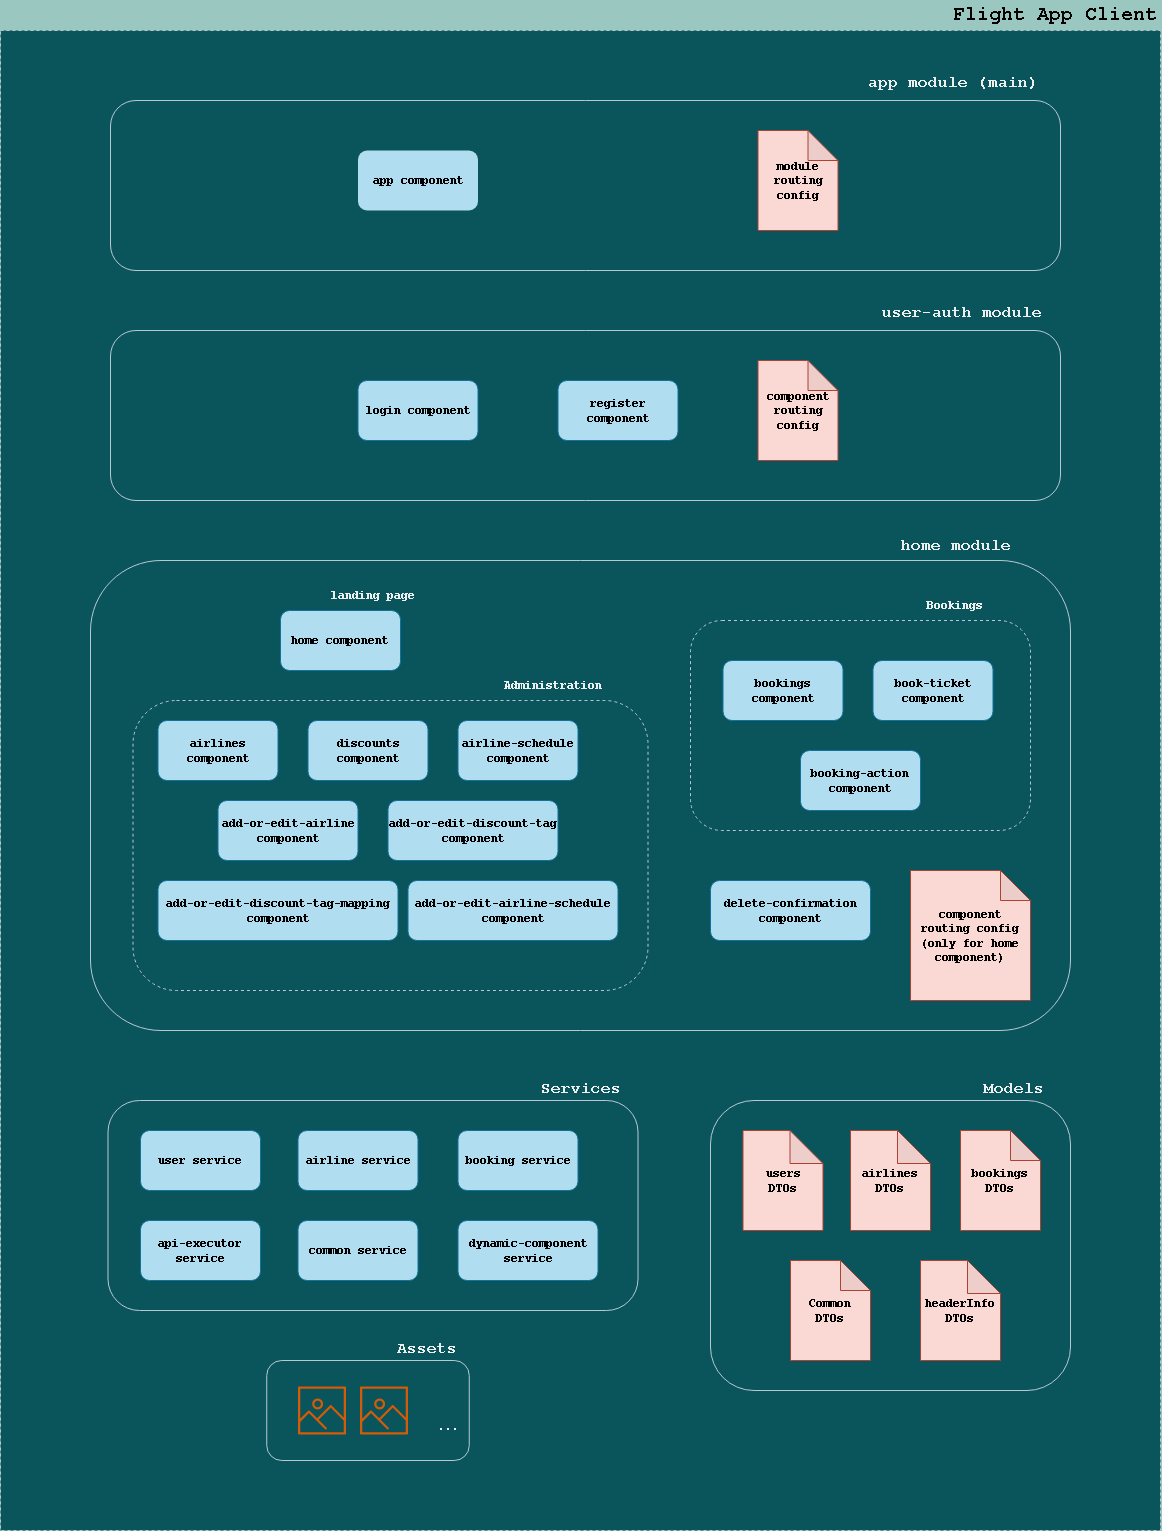

The diagram above was exported from draw.io. Its source (the exported page's mxGraphModel, read from the mxfile embedded in the PNG):
<mxGraphModel dx="1214" dy="686" grid="0" gridSize="10" guides="1" tooltips="1" connect="1" arrows="1" fold="1" page="1" pageScale="1" pageWidth="400" pageHeight="400" background="#9AC7BF" math="0" shadow="0">
  <root>
    <mxCell id="0" />
    <mxCell id="1" parent="0" />
    <mxCell id="_M3ftv0PW1fT8vtKgyiw-3" value="" style="rounded=0;whiteSpace=wrap;html=1;shadow=0;glass=0;dashed=1;fontFamily=Courier New;fontStyle=1;fillColor=#09555B;strokeColor=#BAC8D3;fontSize=12;fontColor=#EEEEEE;" vertex="1" parent="1">
      <mxGeometry x="-190" y="-100" width="1160" height="1500" as="geometry" />
    </mxCell>
    <mxCell id="_M3ftv0PW1fT8vtKgyiw-4" value="" style="rounded=1;whiteSpace=wrap;html=1;fontFamily=Courier New;fontStyle=1;fontSize=12;fillColor=#09555B;strokeColor=#BAC8D3;fontColor=#EEEEEE;" vertex="1" parent="1">
      <mxGeometry x="-80" y="200" width="950" height="170" as="geometry" />
    </mxCell>
    <mxCell id="_M3ftv0PW1fT8vtKgyiw-9" value="&lt;p style=&quot;font-size: 12px;&quot;&gt;login component&lt;/p&gt;" style="rounded=1;whiteSpace=wrap;html=1;fontFamily=Courier New;fontStyle=1;fillColor=#b1ddf0;strokeColor=#10739e;fontSize=12;" vertex="1" parent="1">
      <mxGeometry x="167.5" y="250" width="120" height="60" as="geometry" />
    </mxCell>
    <mxCell id="_M3ftv0PW1fT8vtKgyiw-11" value="register component" style="rounded=1;whiteSpace=wrap;html=1;fontFamily=Courier New;fontStyle=1;fillColor=#b1ddf0;strokeColor=#10739e;fontColor=default;fontSize=12;" vertex="1" parent="1">
      <mxGeometry x="367.5" y="250" width="120" height="60" as="geometry" />
    </mxCell>
    <mxCell id="_M3ftv0PW1fT8vtKgyiw-13" value="component routing config" style="shape=note;whiteSpace=wrap;html=1;backgroundOutline=1;darkOpacity=0.05;fontFamily=Courier New;fontStyle=1;fillColor=#fad9d5;strokeColor=#ae4132;fontSize=12;rounded=1;" vertex="1" parent="1">
      <mxGeometry x="567.5" y="230" width="80" height="100" as="geometry" />
    </mxCell>
    <mxCell id="_M3ftv0PW1fT8vtKgyiw-14" value="user-auth module" style="text;html=1;strokeColor=none;fillColor=none;align=center;verticalAlign=middle;whiteSpace=wrap;rounded=0;fontFamily=Courier New;fontStyle=1;fontSize=16;fontColor=#EEEEEE;" vertex="1" parent="1">
      <mxGeometry x="682.5" y="168" width="177" height="30" as="geometry" />
    </mxCell>
    <mxCell id="_M3ftv0PW1fT8vtKgyiw-15" value="&lt;font style=&quot;font-size: 20px;&quot;&gt;Flight App Client&lt;/font&gt;" style="text;html=1;align=center;verticalAlign=middle;resizable=0;points=[];autosize=1;strokeColor=none;fillColor=none;fontFamily=Courier New;fontStyle=1;fontSize=20;fontColor=#000000;" vertex="1" parent="1">
      <mxGeometry x="757" y="-130" width="214" height="28" as="geometry" />
    </mxCell>
    <mxCell id="_M3ftv0PW1fT8vtKgyiw-19" value="" style="rounded=1;whiteSpace=wrap;html=1;fontFamily=Courier New;fontStyle=1;fontSize=12;fillColor=#09555B;strokeColor=#BAC8D3;fontColor=#EEEEEE;" vertex="1" parent="1">
      <mxGeometry x="-100" y="430" width="980" height="470" as="geometry" />
    </mxCell>
    <mxCell id="_M3ftv0PW1fT8vtKgyiw-21" value="home component" style="rounded=1;whiteSpace=wrap;html=1;shadow=0;glass=0;fontFamily=Courier New;fontStyle=1;fillColor=#b1ddf0;strokeColor=#10739e;fontSize=12;fontColor=default;" vertex="1" parent="1">
      <mxGeometry x="90" y="480" width="120" height="60" as="geometry" />
    </mxCell>
    <mxCell id="_M3ftv0PW1fT8vtKgyiw-34" value="" style="rounded=1;whiteSpace=wrap;html=1;shadow=0;glass=0;fontFamily=Courier New;dashed=1;fontStyle=1;fontSize=12;fillColor=#09555B;strokeColor=#BAC8D3;fontColor=#EEEEEE;" vertex="1" parent="1">
      <mxGeometry x="-57.5" y="570" width="515" height="290" as="geometry" />
    </mxCell>
    <mxCell id="_M3ftv0PW1fT8vtKgyiw-22" value="airlines component" style="rounded=1;whiteSpace=wrap;html=1;shadow=0;glass=0;fontFamily=Courier New;fontStyle=1;fillColor=#b1ddf0;strokeColor=#10739e;fontSize=12;fontColor=default;" vertex="1" parent="1">
      <mxGeometry x="-32.5" y="590" width="120" height="60" as="geometry" />
    </mxCell>
    <mxCell id="_M3ftv0PW1fT8vtKgyiw-28" value="discounts component" style="rounded=1;whiteSpace=wrap;html=1;shadow=0;glass=0;fontFamily=Courier New;fontStyle=1;fillColor=#b1ddf0;strokeColor=#10739e;fontSize=12;fontColor=default;" vertex="1" parent="1">
      <mxGeometry x="117.5" y="590" width="120" height="60" as="geometry" />
    </mxCell>
    <mxCell id="_M3ftv0PW1fT8vtKgyiw-29" value="airline-schedule component" style="rounded=1;whiteSpace=wrap;html=1;shadow=0;glass=0;fontFamily=Courier New;fontStyle=1;fillColor=#b1ddf0;strokeColor=#10739e;fontSize=12;fontColor=default;" vertex="1" parent="1">
      <mxGeometry x="267.5" y="590" width="120" height="60" as="geometry" />
    </mxCell>
    <mxCell id="_M3ftv0PW1fT8vtKgyiw-30" value="add-or-edit-airline component" style="rounded=1;whiteSpace=wrap;html=1;shadow=0;glass=0;fontFamily=Courier New;fontStyle=1;fillColor=#b1ddf0;strokeColor=#10739e;fontSize=12;fontColor=default;" vertex="1" parent="1">
      <mxGeometry x="27.5" y="670" width="140" height="60" as="geometry" />
    </mxCell>
    <mxCell id="_M3ftv0PW1fT8vtKgyiw-31" value="add-or-edit-discount-tag component" style="rounded=1;whiteSpace=wrap;html=1;shadow=0;glass=0;fontFamily=Courier New;fontStyle=1;fillColor=#b1ddf0;strokeColor=#10739e;fontSize=12;fontColor=default;" vertex="1" parent="1">
      <mxGeometry x="197.5" y="670" width="170" height="60" as="geometry" />
    </mxCell>
    <mxCell id="_M3ftv0PW1fT8vtKgyiw-32" value="add-or-edit-discount-tag-mapping component" style="rounded=1;whiteSpace=wrap;html=1;shadow=0;glass=0;fontFamily=Courier New;fontStyle=1;fillColor=#b1ddf0;strokeColor=#10739e;fontSize=12;fontColor=default;" vertex="1" parent="1">
      <mxGeometry x="-32.5" y="750" width="240" height="60" as="geometry" />
    </mxCell>
    <mxCell id="_M3ftv0PW1fT8vtKgyiw-33" value="add-or-edit-airline-schedule component" style="rounded=1;whiteSpace=wrap;html=1;shadow=0;glass=0;fontFamily=Courier New;fontStyle=1;fillColor=#b1ddf0;strokeColor=#10739e;fontSize=12;fontColor=default;" vertex="1" parent="1">
      <mxGeometry x="217.5" y="750" width="210" height="60" as="geometry" />
    </mxCell>
    <mxCell id="_M3ftv0PW1fT8vtKgyiw-35" value="Administration" style="text;html=1;strokeColor=none;fillColor=none;align=center;verticalAlign=middle;whiteSpace=wrap;rounded=0;shadow=0;glass=0;dashed=1;fontFamily=Courier New;fontStyle=1;fontSize=12;fontColor=#EEEEEE;" vertex="1" parent="1">
      <mxGeometry x="297.5" y="540" width="130" height="30" as="geometry" />
    </mxCell>
    <mxCell id="_M3ftv0PW1fT8vtKgyiw-36" value="" style="rounded=1;whiteSpace=wrap;html=1;shadow=0;glass=0;fontFamily=Courier New;dashed=1;fontStyle=1;fontSize=12;fillColor=#09555B;strokeColor=#BAC8D3;fontColor=#EEEEEE;" vertex="1" parent="1">
      <mxGeometry x="500" y="490" width="340" height="210" as="geometry" />
    </mxCell>
    <mxCell id="_M3ftv0PW1fT8vtKgyiw-38" value="bookings component" style="rounded=1;whiteSpace=wrap;html=1;shadow=0;glass=0;fontFamily=Courier New;fontStyle=1;fillColor=#b1ddf0;strokeColor=#10739e;fontSize=12;fontColor=default;" vertex="1" parent="1">
      <mxGeometry x="532.5" y="530" width="120" height="60" as="geometry" />
    </mxCell>
    <mxCell id="_M3ftv0PW1fT8vtKgyiw-39" value="book-ticket component" style="rounded=1;whiteSpace=wrap;html=1;shadow=0;glass=0;fontFamily=Courier New;fontStyle=1;fillColor=#b1ddf0;strokeColor=#10739e;fontSize=12;fontColor=default;" vertex="1" parent="1">
      <mxGeometry x="682.5" y="530" width="120" height="60" as="geometry" />
    </mxCell>
    <mxCell id="_M3ftv0PW1fT8vtKgyiw-40" value="booking-action component" style="rounded=1;whiteSpace=wrap;html=1;shadow=0;glass=0;fontFamily=Courier New;fontStyle=1;fillColor=#b1ddf0;strokeColor=#10739e;fontSize=12;fontColor=default;" vertex="1" parent="1">
      <mxGeometry x="610" y="620" width="120" height="60" as="geometry" />
    </mxCell>
    <mxCell id="_M3ftv0PW1fT8vtKgyiw-41" value="delete-confirmation component" style="rounded=1;whiteSpace=wrap;html=1;shadow=0;glass=0;fontFamily=Courier New;fontStyle=1;fillColor=#b1ddf0;strokeColor=#10739e;fontSize=12;fontColor=default;" vertex="1" parent="1">
      <mxGeometry x="520" y="750" width="160" height="60" as="geometry" />
    </mxCell>
    <mxCell id="_M3ftv0PW1fT8vtKgyiw-42" value="component routing config (only for home component)" style="shape=note;whiteSpace=wrap;html=1;backgroundOutline=1;darkOpacity=0.05;fontFamily=Courier New;fontStyle=1;fillColor=#fad9d5;strokeColor=#ae4132;fontSize=12;" vertex="1" parent="1">
      <mxGeometry x="720" y="740" width="120" height="130" as="geometry" />
    </mxCell>
    <mxCell id="_M3ftv0PW1fT8vtKgyiw-45" value="Bookings" style="text;html=1;strokeColor=none;fillColor=none;align=center;verticalAlign=middle;whiteSpace=wrap;rounded=0;shadow=0;glass=0;dashed=1;fontFamily=Courier New;fontStyle=1;fontSize=12;fontColor=#EEEEEE;" vertex="1" parent="1">
      <mxGeometry x="700" y="460" width="130" height="30" as="geometry" />
    </mxCell>
    <mxCell id="_M3ftv0PW1fT8vtKgyiw-46" value="landing page" style="text;html=1;strokeColor=none;fillColor=none;align=center;verticalAlign=middle;whiteSpace=wrap;rounded=0;shadow=0;glass=0;dashed=1;fontFamily=Courier New;fontStyle=1;fontSize=12;fontColor=#EEEEEE;" vertex="1" parent="1">
      <mxGeometry x="117.5" y="450" width="130" height="30" as="geometry" />
    </mxCell>
    <mxCell id="_M3ftv0PW1fT8vtKgyiw-48" value="" style="rounded=1;whiteSpace=wrap;html=1;fontFamily=Courier New;fontStyle=1;fontSize=12;fillColor=#09555B;strokeColor=#BAC8D3;fontColor=#EEEEEE;" vertex="1" parent="1">
      <mxGeometry x="-82.5" y="970" width="530" height="210" as="geometry" />
    </mxCell>
    <mxCell id="_M3ftv0PW1fT8vtKgyiw-51" value="home module" style="text;html=1;align=center;verticalAlign=middle;resizable=0;points=[];autosize=1;strokeColor=none;fillColor=none;fontFamily=Courier New;fontStyle=1;fontSize=16;fontColor=#EEEEEE;" vertex="1" parent="1">
      <mxGeometry x="705" y="404" width="120" height="23" as="geometry" />
    </mxCell>
    <mxCell id="_M3ftv0PW1fT8vtKgyiw-52" value="user service" style="rounded=1;whiteSpace=wrap;html=1;shadow=0;glass=0;fontFamily=Courier New;fontStyle=1;fillColor=#b1ddf0;strokeColor=#10739e;fontSize=12;fontColor=default;" vertex="1" parent="1">
      <mxGeometry x="-50" y="1000" width="120" height="60" as="geometry" />
    </mxCell>
    <mxCell id="_M3ftv0PW1fT8vtKgyiw-53" value="Services" style="text;html=1;align=center;verticalAlign=middle;resizable=0;points=[];autosize=1;strokeColor=none;fillColor=none;fontFamily=Courier New;fontStyle=1;fontSize=16;fontColor=#EEEEEE;" vertex="1" parent="1">
      <mxGeometry x="345" y="947" width="90" height="23" as="geometry" />
    </mxCell>
    <mxCell id="_M3ftv0PW1fT8vtKgyiw-54" value="airline service" style="rounded=1;whiteSpace=wrap;html=1;shadow=0;glass=0;fontFamily=Courier New;fontStyle=1;fillColor=#b1ddf0;strokeColor=#10739e;fontSize=12;fontColor=default;" vertex="1" parent="1">
      <mxGeometry x="107.5" y="1000" width="120" height="60" as="geometry" />
    </mxCell>
    <mxCell id="_M3ftv0PW1fT8vtKgyiw-55" value="booking service" style="rounded=1;whiteSpace=wrap;html=1;shadow=0;glass=0;fontFamily=Courier New;fontStyle=1;fillColor=#b1ddf0;strokeColor=#10739e;fontSize=12;fontColor=default;" vertex="1" parent="1">
      <mxGeometry x="267.5" y="1000" width="120" height="60" as="geometry" />
    </mxCell>
    <mxCell id="_M3ftv0PW1fT8vtKgyiw-56" value="api-executor service" style="rounded=1;whiteSpace=wrap;html=1;shadow=0;glass=0;fontFamily=Courier New;fontStyle=1;fillColor=#b1ddf0;strokeColor=#10739e;fontSize=12;fontColor=default;" vertex="1" parent="1">
      <mxGeometry x="-50" y="1090" width="120" height="60" as="geometry" />
    </mxCell>
    <mxCell id="_M3ftv0PW1fT8vtKgyiw-57" value="common service" style="rounded=1;whiteSpace=wrap;html=1;shadow=0;glass=0;fontFamily=Courier New;fontStyle=1;fillColor=#b1ddf0;strokeColor=#10739e;fontSize=12;fontColor=default;" vertex="1" parent="1">
      <mxGeometry x="107.5" y="1090" width="120" height="60" as="geometry" />
    </mxCell>
    <mxCell id="_M3ftv0PW1fT8vtKgyiw-58" value="dynamic-component service" style="rounded=1;whiteSpace=wrap;html=1;shadow=0;glass=0;fontFamily=Courier New;fontStyle=1;fillColor=#b1ddf0;strokeColor=#10739e;fontSize=12;fontColor=default;" vertex="1" parent="1">
      <mxGeometry x="267.5" y="1090" width="140" height="60" as="geometry" />
    </mxCell>
    <mxCell id="_M3ftv0PW1fT8vtKgyiw-59" value="" style="rounded=1;whiteSpace=wrap;html=1;fontFamily=Courier New;fontStyle=1;fontSize=12;fillColor=#09555B;strokeColor=#BAC8D3;fontColor=#EEEEEE;" vertex="1" parent="1">
      <mxGeometry x="520" y="970" width="360" height="290" as="geometry" />
    </mxCell>
    <mxCell id="_M3ftv0PW1fT8vtKgyiw-61" value="Models" style="text;html=1;align=center;verticalAlign=middle;resizable=0;points=[];autosize=1;strokeColor=none;fillColor=none;fontFamily=Courier New;fontStyle=1;fontSize=16;fontColor=#EEEEEE;" vertex="1" parent="1">
      <mxGeometry x="788" y="947" width="70" height="23" as="geometry" />
    </mxCell>
    <mxCell id="_M3ftv0PW1fT8vtKgyiw-62" value="airlines DTOs" style="shape=note;whiteSpace=wrap;html=1;backgroundOutline=1;darkOpacity=0.05;rounded=1;shadow=0;glass=0;fontFamily=Courier New;size=33;fontStyle=1;fillColor=#fad9d5;strokeColor=#ae4132;fontSize=12;" vertex="1" parent="1">
      <mxGeometry x="660" y="1000" width="80" height="100" as="geometry" />
    </mxCell>
    <mxCell id="_M3ftv0PW1fT8vtKgyiw-63" value="bookings DTOs" style="shape=note;whiteSpace=wrap;html=1;backgroundOutline=1;darkOpacity=0.05;rounded=1;shadow=0;glass=0;fontFamily=Courier New;fontStyle=1;fillColor=#fad9d5;strokeColor=#ae4132;fontSize=12;" vertex="1" parent="1">
      <mxGeometry x="770" y="1000" width="80" height="100" as="geometry" />
    </mxCell>
    <mxCell id="_M3ftv0PW1fT8vtKgyiw-65" value="Common&lt;br style=&quot;font-size: 12px;&quot;&gt;DTOs" style="shape=note;whiteSpace=wrap;html=1;backgroundOutline=1;darkOpacity=0.05;rounded=1;shadow=0;glass=0;fontFamily=Courier New;fontStyle=1;fillColor=#fad9d5;strokeColor=#ae4132;fontSize=12;" vertex="1" parent="1">
      <mxGeometry x="600" y="1130" width="80" height="100" as="geometry" />
    </mxCell>
    <mxCell id="_M3ftv0PW1fT8vtKgyiw-66" value="users&lt;br style=&quot;font-size: 12px;&quot;&gt;DTOs" style="shape=note;whiteSpace=wrap;html=1;backgroundOutline=1;darkOpacity=0.05;rounded=1;shadow=0;glass=0;fontFamily=Courier New;size=33;fontStyle=1;fillColor=#fad9d5;strokeColor=#ae4132;fontSize=12;" vertex="1" parent="1">
      <mxGeometry x="552.5" y="1000" width="80" height="100" as="geometry" />
    </mxCell>
    <mxCell id="_M3ftv0PW1fT8vtKgyiw-67" value="headerInfo DTOs" style="shape=note;whiteSpace=wrap;html=1;backgroundOutline=1;darkOpacity=0.05;rounded=1;shadow=0;glass=0;fontFamily=Courier New;size=33;fontStyle=1;fillColor=#fad9d5;strokeColor=#ae4132;fontSize=12;" vertex="1" parent="1">
      <mxGeometry x="730" y="1130" width="80" height="100" as="geometry" />
    </mxCell>
    <mxCell id="_M3ftv0PW1fT8vtKgyiw-68" value="" style="rounded=1;whiteSpace=wrap;html=1;fontFamily=Courier New;fontStyle=1;fontSize=12;fillColor=#09555B;strokeColor=#BAC8D3;fontColor=#EEEEEE;" vertex="1" parent="1">
      <mxGeometry x="76.25" y="1230" width="202.5" height="100" as="geometry" />
    </mxCell>
    <mxCell id="_M3ftv0PW1fT8vtKgyiw-73" value="Assets" style="text;html=1;align=center;verticalAlign=middle;resizable=0;points=[];autosize=1;strokeColor=none;fillColor=none;fontFamily=Courier New;fontStyle=1;fontSize=16;fontColor=#EEEEEE;" vertex="1" parent="1">
      <mxGeometry x="201" y="1207" width="70" height="23" as="geometry" />
    </mxCell>
    <mxCell id="_M3ftv0PW1fT8vtKgyiw-74" value="..." style="text;html=1;align=center;verticalAlign=middle;resizable=0;points=[];autosize=1;strokeColor=none;fillColor=none;fontFamily=Courier New;fontStyle=1;fontSize=12;fontColor=#EEEEEE;" vertex="1" parent="1">
      <mxGeometry x="242.25" y="1287" width="31" height="18" as="geometry" />
    </mxCell>
    <mxCell id="_M3ftv0PW1fT8vtKgyiw-75" value="" style="rounded=1;whiteSpace=wrap;html=1;fontFamily=Courier New;fontStyle=1;fontSize=12;fillColor=#09555B;strokeColor=#BAC8D3;fontColor=#EEEEEE;labelBackgroundColor=none;sketch=0;shadow=0;glass=0;" vertex="1" parent="1">
      <mxGeometry x="-80" y="-30" width="950" height="170" as="geometry" />
    </mxCell>
    <mxCell id="_M3ftv0PW1fT8vtKgyiw-76" value="&lt;p style=&quot;font-size: 12px;&quot;&gt;app component&lt;/p&gt;" style="rounded=1;whiteSpace=wrap;html=1;fontFamily=Courier New;fontStyle=1;fillColor=#B1DDF0;strokeColor=none;fontSize=12;" vertex="1" parent="1">
      <mxGeometry x="167.5" y="20" width="120" height="60" as="geometry" />
    </mxCell>
    <mxCell id="_M3ftv0PW1fT8vtKgyiw-78" value="module routing config" style="shape=note;whiteSpace=wrap;html=1;backgroundOutline=1;darkOpacity=0.05;fontFamily=Courier New;fontStyle=1;fillColor=#fad9d5;strokeColor=#ae4132;fontSize=12;" vertex="1" parent="1">
      <mxGeometry x="567.5" width="80" height="100" as="geometry" />
    </mxCell>
    <mxCell id="_M3ftv0PW1fT8vtKgyiw-79" value="app module (main)" style="text;html=1;strokeColor=none;fillColor=none;align=center;verticalAlign=middle;whiteSpace=wrap;rounded=0;fontFamily=Courier New;fontStyle=1;fontSize=16;fontColor=#EEEEEE;" vertex="1" parent="1">
      <mxGeometry x="670" y="-62" width="185" height="30" as="geometry" />
    </mxCell>
    <mxCell id="_M3ftv0PW1fT8vtKgyiw-80" value="" style="outlineConnect=0;fontColor=#232F3E;gradientColor=none;fillColor=#D45B07;strokeColor=none;dashed=0;verticalLabelPosition=bottom;verticalAlign=top;align=center;html=1;fontSize=12;fontStyle=1;aspect=fixed;pointerEvents=1;shape=mxgraph.aws4.container_registry_image;rounded=0;fontFamily=Courier New;" vertex="1" parent="1">
      <mxGeometry x="107.5" y="1256" width="48" height="48" as="geometry" />
    </mxCell>
    <mxCell id="_M3ftv0PW1fT8vtKgyiw-81" value="" style="outlineConnect=0;fontColor=#232F3E;gradientColor=none;fillColor=#D45B07;strokeColor=none;dashed=0;verticalLabelPosition=bottom;verticalAlign=top;align=center;html=1;fontSize=12;fontStyle=1;aspect=fixed;pointerEvents=1;shape=mxgraph.aws4.container_registry_image;rounded=0;fontFamily=Courier New;" vertex="1" parent="1">
      <mxGeometry x="169.5" y="1256" width="48" height="48" as="geometry" />
    </mxCell>
  </root>
</mxGraphModel>